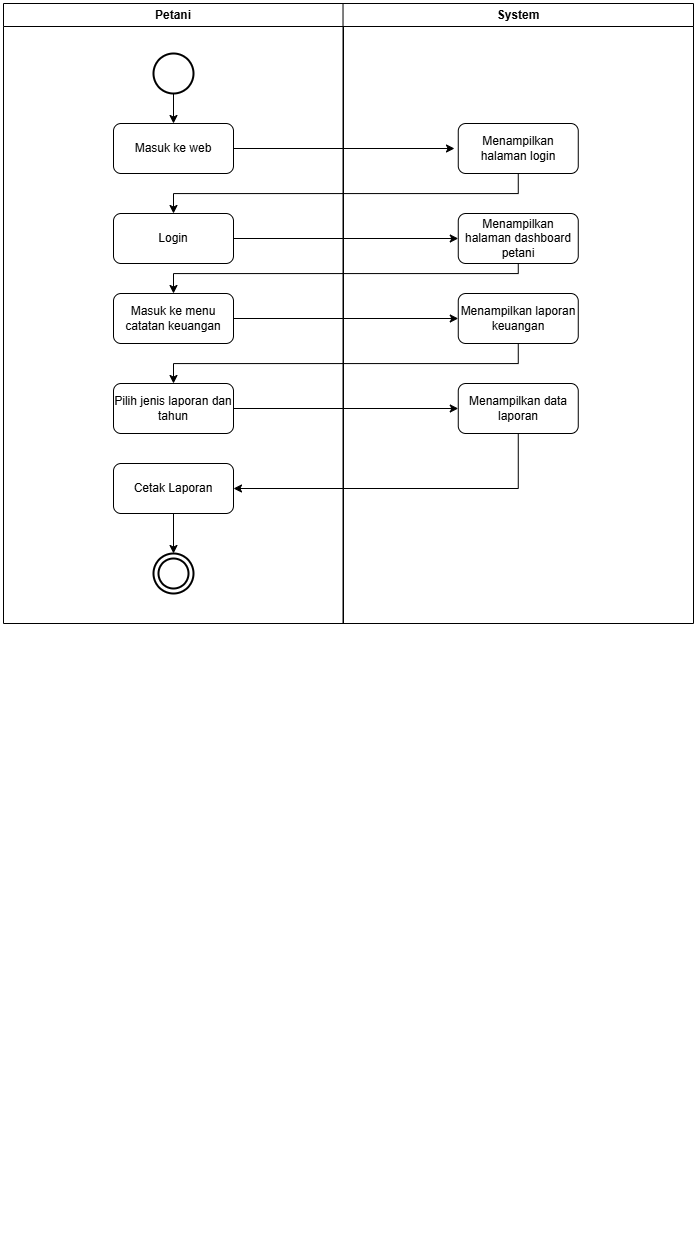

The diagram above was exported from draw.io. Its source (the exported page's mxGraphModel, read from the mxfile embedded in the PNG):
<mxGraphModel dx="1603" dy="865" grid="1" gridSize="10" guides="1" tooltips="1" connect="1" arrows="1" fold="1" page="1" pageScale="1" pageWidth="827" pageHeight="1169" math="0" shadow="0">
  <root>
    <mxCell id="0" />
    <mxCell id="1" parent="0" />
    <mxCell id="PCSP-svR7srkYwRZ_AuT-6" connectable="0" parent="1" style="group" value="" vertex="1">
      <mxGeometry height="1230" width="690" x="69" y="230" as="geometry" />
    </mxCell>
    <mxCell id="PCSP-svR7srkYwRZ_AuT-3" parent="PCSP-svR7srkYwRZ_AuT-6" style="swimlane;whiteSpace=wrap;html=1;" value="Petani" vertex="1">
      <mxGeometry height="620" width="340" as="geometry" />
    </mxCell>
    <mxCell id="PCSP-svR7srkYwRZ_AuT-32" edge="1" parent="PCSP-svR7srkYwRZ_AuT-3" source="PCSP-svR7srkYwRZ_AuT-8" style="edgeStyle=orthogonalEdgeStyle;rounded=0;orthogonalLoop=1;jettySize=auto;html=1;" target="PCSP-svR7srkYwRZ_AuT-9" value="">
      <mxGeometry relative="1" as="geometry" />
    </mxCell>
    <mxCell id="PCSP-svR7srkYwRZ_AuT-8" parent="PCSP-svR7srkYwRZ_AuT-3" style="strokeWidth=2;html=1;shape=mxgraph.flowchart.start_2;whiteSpace=wrap;" value="" vertex="1">
      <mxGeometry height="40" width="40" x="150" y="50" as="geometry" />
    </mxCell>
    <mxCell id="PCSP-svR7srkYwRZ_AuT-33" edge="1" parent="PCSP-svR7srkYwRZ_AuT-3" source="PCSP-svR7srkYwRZ_AuT-9" style="edgeStyle=orthogonalEdgeStyle;rounded=0;orthogonalLoop=1;jettySize=auto;html=1;">
      <mxGeometry relative="1" as="geometry">
        <mxPoint x="451" y="145" as="targetPoint" />
      </mxGeometry>
    </mxCell>
    <mxCell id="PCSP-svR7srkYwRZ_AuT-9" parent="PCSP-svR7srkYwRZ_AuT-3" style="rounded=1;whiteSpace=wrap;html=1;" value="Masuk ke web" vertex="1">
      <mxGeometry height="50" width="120" x="110" y="120" as="geometry" />
    </mxCell>
    <mxCell id="PCSP-svR7srkYwRZ_AuT-14" parent="PCSP-svR7srkYwRZ_AuT-3" style="rounded=1;whiteSpace=wrap;html=1;" value="Login" vertex="1">
      <mxGeometry height="50" width="120" x="110" y="210" as="geometry" />
    </mxCell>
    <mxCell id="PCSP-svR7srkYwRZ_AuT-13" parent="PCSP-svR7srkYwRZ_AuT-3" style="rounded=1;whiteSpace=wrap;html=1;" value="Masuk ke menu catatan keuangan" vertex="1">
      <mxGeometry height="50" width="120" x="109.99999999999999" y="290" as="geometry" />
    </mxCell>
    <mxCell id="PCSP-svR7srkYwRZ_AuT-20" parent="PCSP-svR7srkYwRZ_AuT-3" style="rounded=1;whiteSpace=wrap;html=1;" value="Pilih jenis laporan dan tahun" vertex="1">
      <mxGeometry height="50" width="120" x="110" y="380" as="geometry" />
    </mxCell>
    <mxCell id="PCSP-svR7srkYwRZ_AuT-41" edge="1" parent="PCSP-svR7srkYwRZ_AuT-3" source="PCSP-svR7srkYwRZ_AuT-18" style="edgeStyle=orthogonalEdgeStyle;rounded=0;orthogonalLoop=1;jettySize=auto;html=1;entryX=0.5;entryY=0;entryDx=0;entryDy=0;entryPerimeter=0;" target="PCSP-svR7srkYwRZ_AuT-29" value="">
      <mxGeometry relative="1" as="geometry">
        <mxPoint x="169.76" y="540" as="targetPoint" />
      </mxGeometry>
    </mxCell>
    <mxCell id="PCSP-svR7srkYwRZ_AuT-18" parent="PCSP-svR7srkYwRZ_AuT-3" style="rounded=1;whiteSpace=wrap;html=1;" value="Cetak Laporan" vertex="1">
      <mxGeometry height="50" width="120" x="109.99999999999999" y="460" as="geometry" />
    </mxCell>
    <mxCell id="PCSP-svR7srkYwRZ_AuT-21" edge="1" parent="PCSP-svR7srkYwRZ_AuT-3" source="PCSP-svR7srkYwRZ_AuT-14" style="edgeStyle=orthogonalEdgeStyle;rounded=0;orthogonalLoop=1;jettySize=auto;html=1;exitX=0.5;exitY=1;exitDx=0;exitDy=0;" target="PCSP-svR7srkYwRZ_AuT-14">
      <mxGeometry relative="1" as="geometry" />
    </mxCell>
    <mxCell id="PCSP-svR7srkYwRZ_AuT-68" connectable="0" parent="PCSP-svR7srkYwRZ_AuT-3" style="group" value="" vertex="1">
      <mxGeometry height="40" width="40" x="150" y="550" as="geometry" />
    </mxCell>
    <mxCell id="PCSP-svR7srkYwRZ_AuT-29" parent="PCSP-svR7srkYwRZ_AuT-68" style="strokeWidth=2;html=1;shape=mxgraph.flowchart.start_2;whiteSpace=wrap;" value="" vertex="1">
      <mxGeometry height="40" width="40" as="geometry" />
    </mxCell>
    <mxCell id="PCSP-svR7srkYwRZ_AuT-30" parent="PCSP-svR7srkYwRZ_AuT-68" style="strokeWidth=2;html=1;shape=mxgraph.flowchart.start_2;whiteSpace=wrap;" value="" vertex="1">
      <mxGeometry height="30" width="30" x="5" y="5" as="geometry" />
    </mxCell>
    <mxCell id="PCSP-svR7srkYwRZ_AuT-4" parent="PCSP-svR7srkYwRZ_AuT-6" style="swimlane;whiteSpace=wrap;html=1;" value="System" vertex="1">
      <mxGeometry height="620" width="350.48" x="339.52" as="geometry" />
    </mxCell>
    <mxCell id="PCSP-svR7srkYwRZ_AuT-10" parent="PCSP-svR7srkYwRZ_AuT-4" style="rounded=1;whiteSpace=wrap;html=1;" value="Menampilkan halaman login" vertex="1">
      <mxGeometry height="50" width="120" x="115.23619047619042" y="120" as="geometry" />
    </mxCell>
    <mxCell id="PCSP-svR7srkYwRZ_AuT-12" parent="PCSP-svR7srkYwRZ_AuT-4" style="rounded=1;whiteSpace=wrap;html=1;" value="Menampilkan laporan keuangan" vertex="1">
      <mxGeometry height="50" width="120" x="115.23619047619042" y="290" as="geometry" />
    </mxCell>
    <mxCell id="PCSP-svR7srkYwRZ_AuT-11" parent="PCSP-svR7srkYwRZ_AuT-4" style="rounded=1;whiteSpace=wrap;html=1;" value="Menampilkan halaman dashboard petani" vertex="1">
      <mxGeometry height="50" width="120" x="115.23619047619043" y="210" as="geometry" />
    </mxCell>
    <mxCell id="PCSP-svR7srkYwRZ_AuT-19" parent="PCSP-svR7srkYwRZ_AuT-4" style="rounded=1;whiteSpace=wrap;html=1;" value="Menampilkan data laporan" vertex="1">
      <mxGeometry height="50" width="120" x="115.23619047619042" y="380" as="geometry" />
    </mxCell>
    <mxCell id="PCSP-svR7srkYwRZ_AuT-34" edge="1" parent="PCSP-svR7srkYwRZ_AuT-6" source="PCSP-svR7srkYwRZ_AuT-10" style="edgeStyle=orthogonalEdgeStyle;rounded=0;orthogonalLoop=1;jettySize=auto;html=1;exitX=0.5;exitY=1;exitDx=0;exitDy=0;" target="PCSP-svR7srkYwRZ_AuT-14">
      <mxGeometry relative="1" as="geometry" />
    </mxCell>
    <mxCell id="PCSP-svR7srkYwRZ_AuT-35" edge="1" parent="PCSP-svR7srkYwRZ_AuT-6" source="PCSP-svR7srkYwRZ_AuT-14" style="edgeStyle=orthogonalEdgeStyle;rounded=0;orthogonalLoop=1;jettySize=auto;html=1;" target="PCSP-svR7srkYwRZ_AuT-11">
      <mxGeometry relative="1" as="geometry" />
    </mxCell>
    <mxCell id="PCSP-svR7srkYwRZ_AuT-36" edge="1" parent="PCSP-svR7srkYwRZ_AuT-6" source="PCSP-svR7srkYwRZ_AuT-11" style="edgeStyle=orthogonalEdgeStyle;rounded=0;orthogonalLoop=1;jettySize=auto;html=1;exitX=0.5;exitY=1;exitDx=0;exitDy=0;" target="PCSP-svR7srkYwRZ_AuT-13">
      <mxGeometry relative="1" as="geometry">
        <Array as="points">
          <mxPoint x="515" y="270" />
          <mxPoint x="170" y="270" />
        </Array>
      </mxGeometry>
    </mxCell>
    <mxCell id="PCSP-svR7srkYwRZ_AuT-37" edge="1" parent="PCSP-svR7srkYwRZ_AuT-6" source="PCSP-svR7srkYwRZ_AuT-13" style="edgeStyle=orthogonalEdgeStyle;rounded=0;orthogonalLoop=1;jettySize=auto;html=1;" target="PCSP-svR7srkYwRZ_AuT-12">
      <mxGeometry relative="1" as="geometry" />
    </mxCell>
    <mxCell id="PCSP-svR7srkYwRZ_AuT-38" edge="1" parent="PCSP-svR7srkYwRZ_AuT-6" source="PCSP-svR7srkYwRZ_AuT-12" style="edgeStyle=orthogonalEdgeStyle;rounded=0;orthogonalLoop=1;jettySize=auto;html=1;exitX=0.5;exitY=1;exitDx=0;exitDy=0;" target="PCSP-svR7srkYwRZ_AuT-20">
      <mxGeometry relative="1" as="geometry" />
    </mxCell>
    <mxCell id="PCSP-svR7srkYwRZ_AuT-39" edge="1" parent="PCSP-svR7srkYwRZ_AuT-6" source="PCSP-svR7srkYwRZ_AuT-20" style="edgeStyle=orthogonalEdgeStyle;rounded=0;orthogonalLoop=1;jettySize=auto;html=1;" target="PCSP-svR7srkYwRZ_AuT-19">
      <mxGeometry relative="1" as="geometry" />
    </mxCell>
    <mxCell id="PCSP-svR7srkYwRZ_AuT-40" edge="1" parent="PCSP-svR7srkYwRZ_AuT-6" source="PCSP-svR7srkYwRZ_AuT-19" style="edgeStyle=orthogonalEdgeStyle;rounded=0;orthogonalLoop=1;jettySize=auto;html=1;entryX=1;entryY=0.5;entryDx=0;entryDy=0;exitX=0.5;exitY=1;exitDx=0;exitDy=0;" target="PCSP-svR7srkYwRZ_AuT-18">
      <mxGeometry relative="1" as="geometry" />
    </mxCell>
  </root>
</mxGraphModel>